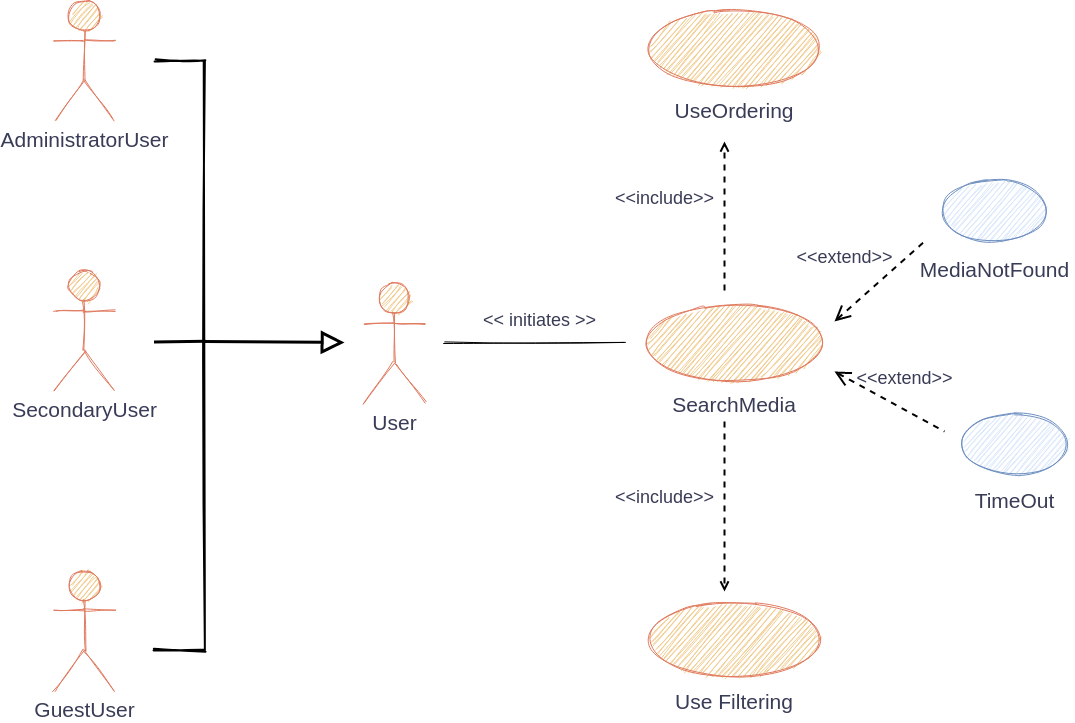

The diagram above was exported from draw.io. Its source (the exported page's mxGraphModel, read from the mxfile embedded in the PNG):
<mxGraphModel dx="1021" dy="593" grid="1" gridSize="10" guides="1" tooltips="1" connect="1" arrows="1" fold="1" page="1" pageScale="1" pageWidth="1169" pageHeight="827" background="#FFFFFF" math="0" shadow="0">
  <root>
    <mxCell id="0" />
    <mxCell id="1" parent="0" />
    <mxCell id="j63857C854Ft9tnaHSMZ-1" value="&lt;font style=&quot;font-size: 21px&quot;&gt;GuestUser&lt;/font&gt;" style="shape=umlActor;verticalLabelPosition=bottom;verticalAlign=top;html=1;outlineConnect=0;aspect=fixed;fillColor=#F2CC8F;strokeColor=#E07A5F;fontColor=#393C56;sketch=1;" parent="1" vertex="1">
      <mxGeometry x="90" y="639" width="60" height="120" as="geometry" />
    </mxCell>
    <mxCell id="j63857C854Ft9tnaHSMZ-3" value="&lt;span style=&quot;font-size: 21px&quot;&gt;SecondaryUser&lt;/span&gt;" style="shape=umlActor;verticalLabelPosition=bottom;verticalAlign=top;html=1;outlineConnect=0;aspect=fixed;fillColor=#F2CC8F;strokeColor=#E07A5F;fontColor=#393C56;sketch=1;" parent="1" vertex="1">
      <mxGeometry x="90" y="339" width="60" height="120" as="geometry" />
    </mxCell>
    <mxCell id="j63857C854Ft9tnaHSMZ-12" value="&lt;font style=&quot;font-size: 21px&quot;&gt;User&lt;/font&gt;" style="shape=umlActor;verticalLabelPosition=bottom;verticalAlign=top;html=1;outlineConnect=0;aspect=fixed;fillColor=#F2CC8F;strokeColor=#E07A5F;fontColor=#393C56;sketch=1;" parent="1" vertex="1">
      <mxGeometry x="400" y="351.5" width="60" height="120" as="geometry" />
    </mxCell>
    <mxCell id="j63857C854Ft9tnaHSMZ-13" value="" style="ellipse;whiteSpace=wrap;html=1;rounded=0;strokeColor=#E07A5F;fillColor=#F2CC8F;fontColor=#393C56;sketch=1;" parent="1" vertex="1">
      <mxGeometry x="680" y="373.5" width="180" height="76" as="geometry" />
    </mxCell>
    <mxCell id="j63857C854Ft9tnaHSMZ-14" value="&lt;font style=&quot;font-size: 21px&quot;&gt;SearchMedia&lt;/font&gt;" style="text;html=1;strokeColor=none;fillColor=none;align=center;verticalAlign=middle;whiteSpace=wrap;rounded=0;fontColor=#393C56;fontSize=13;sketch=1;" parent="1" vertex="1">
      <mxGeometry x="750" y="462.5" width="40" height="20" as="geometry" />
    </mxCell>
    <mxCell id="j63857C854Ft9tnaHSMZ-15" value="" style="endArrow=none;html=1;fontSize=13;fontColor=#393C56;sketch=1;labelBackgroundColor=#F4F1DE;" parent="1" edge="1">
      <mxGeometry width="50" height="50" relative="1" as="geometry">
        <mxPoint x="480" y="411.31" as="sourcePoint" />
        <mxPoint x="660" y="411.31" as="targetPoint" />
      </mxGeometry>
    </mxCell>
    <mxCell id="j63857C854Ft9tnaHSMZ-17" value="&lt;font style=&quot;font-size: 18px&quot;&gt;&amp;lt;&amp;lt; initiates &amp;gt;&amp;gt;&lt;/font&gt;" style="text;html=1;align=center;verticalAlign=middle;resizable=0;points=[];autosize=1;fontSize=13;fontColor=#393C56;sketch=1;" parent="1" vertex="1">
      <mxGeometry x="510" y="379" width="130" height="20" as="geometry" />
    </mxCell>
    <mxCell id="wvSEsBu-9phbGXjwR_dd-9" value="" style="strokeWidth=2;html=1;shape=mxgraph.flowchart.annotation_1;align=left;pointerEvents=1;rounded=0;fillColor=#F2CC8F;fontColor=#393C56;rotation=-180;sketch=1;" parent="1" vertex="1">
      <mxGeometry x="190" y="129" width="50" height="590" as="geometry" />
    </mxCell>
    <mxCell id="wvSEsBu-9phbGXjwR_dd-10" value="&lt;span style=&quot;font-size: 21px&quot;&gt;AdministratorUser&lt;/span&gt;" style="shape=umlActor;verticalLabelPosition=bottom;verticalAlign=top;html=1;outlineConnect=0;aspect=fixed;fillColor=#F2CC8F;strokeColor=#E07A5F;fontColor=#393C56;sketch=1;" parent="1" vertex="1">
      <mxGeometry x="90" y="69" width="60" height="120" as="geometry" />
    </mxCell>
    <mxCell id="wvSEsBu-9phbGXjwR_dd-12" value="" style="ellipse;whiteSpace=wrap;html=1;rounded=0;strokeColor=#6c8ebf;fillColor=#dae8fc;sketch=1;" parent="1" vertex="1">
      <mxGeometry x="980" y="249" width="100" height="60" as="geometry" />
    </mxCell>
    <mxCell id="wvSEsBu-9phbGXjwR_dd-13" value="&lt;font style=&quot;font-size: 21px&quot;&gt;MediaNotFound&lt;/font&gt;" style="text;html=1;align=center;verticalAlign=middle;resizable=0;points=[];autosize=1;fontColor=#393C56;sketch=1;" parent="1" vertex="1">
      <mxGeometry x="950" y="328" width="160" height="20" as="geometry" />
    </mxCell>
    <mxCell id="wvSEsBu-9phbGXjwR_dd-24" value="" style="ellipse;whiteSpace=wrap;html=1;rounded=0;strokeColor=#6c8ebf;fillColor=#dae8fc;sketch=1;" parent="1" vertex="1">
      <mxGeometry x="1000" y="482.5" width="100" height="60" as="geometry" />
    </mxCell>
    <mxCell id="wvSEsBu-9phbGXjwR_dd-27" value="&lt;font style=&quot;font-size: 21px&quot;&gt;TimeOut&lt;/font&gt;" style="text;html=1;align=center;verticalAlign=middle;resizable=0;points=[];autosize=1;fontColor=#393C56;sketch=1;" parent="1" vertex="1">
      <mxGeometry x="1000" y="559" width="100" height="20" as="geometry" />
    </mxCell>
    <mxCell id="oBMe0374urIKjo_STAZe-1" value="" style="ellipse;whiteSpace=wrap;html=1;rounded=0;strokeColor=#E07A5F;fillColor=#F2CC8F;fontColor=#393C56;sketch=1;" vertex="1" parent="1">
      <mxGeometry x="680" y="670" width="180" height="76" as="geometry" />
    </mxCell>
    <mxCell id="oBMe0374urIKjo_STAZe-2" value="&lt;font style=&quot;font-size: 21px&quot;&gt;Use Filtering&lt;/font&gt;" style="text;html=1;strokeColor=none;fillColor=none;align=center;verticalAlign=middle;whiteSpace=wrap;rounded=0;fontColor=#393C56;fontSize=13;sketch=1;" vertex="1" parent="1">
      <mxGeometry x="695" y="760" width="150" height="20" as="geometry" />
    </mxCell>
    <mxCell id="oBMe0374urIKjo_STAZe-4" value="" style="ellipse;whiteSpace=wrap;html=1;rounded=0;strokeColor=#E07A5F;fillColor=#F2CC8F;fontColor=#393C56;sketch=1;" vertex="1" parent="1">
      <mxGeometry x="680" y="79" width="180" height="76" as="geometry" />
    </mxCell>
    <mxCell id="oBMe0374urIKjo_STAZe-5" value="&lt;font style=&quot;font-size: 21px&quot;&gt;UseOrdering&lt;/font&gt;" style="text;html=1;strokeColor=none;fillColor=none;align=center;verticalAlign=middle;whiteSpace=wrap;rounded=0;fontColor=#393C56;fontSize=13;sketch=1;" vertex="1" parent="1">
      <mxGeometry x="695" y="169" width="150" height="20" as="geometry" />
    </mxCell>
    <mxCell id="oBMe0374urIKjo_STAZe-11" value="" style="endArrow=block;endSize=16;endFill=0;html=1;strokeColor=#000000;fillColor=#F2CC8F;fontColor=#393C56;strokeWidth=3;" edge="1" parent="1">
      <mxGeometry width="160" relative="1" as="geometry">
        <mxPoint x="240" y="410" as="sourcePoint" />
        <mxPoint x="380" y="411" as="targetPoint" />
      </mxGeometry>
    </mxCell>
    <mxCell id="oBMe0374urIKjo_STAZe-15" value="" style="endArrow=none;html=1;strokeColor=#000000;strokeWidth=3;fillColor=#F2CC8F;fontColor=#393C56;exitX=-0.023;exitY=0.524;exitDx=0;exitDy=0;exitPerimeter=0;entryX=1.01;entryY=0.523;entryDx=0;entryDy=0;entryPerimeter=0;" edge="1" parent="1" source="wvSEsBu-9phbGXjwR_dd-9" target="wvSEsBu-9phbGXjwR_dd-9">
      <mxGeometry width="50" height="50" relative="1" as="geometry">
        <mxPoint x="220" y="440" as="sourcePoint" />
        <mxPoint x="270" y="390" as="targetPoint" />
      </mxGeometry>
    </mxCell>
    <mxCell id="oBMe0374urIKjo_STAZe-16" value="&lt;font style=&quot;font-size: 18px&quot;&gt;&amp;lt;&amp;lt;extend&amp;gt;&amp;gt;&lt;/font&gt;" style="edgeStyle=none;html=1;startArrow=open;endArrow=none;startSize=12;verticalAlign=bottom;dashed=1;labelBackgroundColor=none;strokeColor=#000000;strokeWidth=2;fillColor=#F2CC8F;fontColor=#393C56;align=center;" edge="1" parent="1">
      <mxGeometry x="-0.3241" y="31" width="160" relative="1" as="geometry">
        <mxPoint x="870" y="390" as="sourcePoint" />
        <mxPoint x="960" y="310" as="targetPoint" />
        <mxPoint as="offset" />
      </mxGeometry>
    </mxCell>
    <mxCell id="oBMe0374urIKjo_STAZe-17" value="&lt;font style=&quot;font-size: 18px&quot;&gt;&amp;lt;&amp;lt;extend&amp;gt;&amp;gt;&lt;/font&gt;" style="edgeStyle=none;html=1;startArrow=open;endArrow=none;startSize=12;verticalAlign=bottom;dashed=1;labelBackgroundColor=none;strokeColor=#000000;strokeWidth=2;fillColor=#F2CC8F;fontColor=#393C56;align=center;" edge="1" parent="1">
      <mxGeometry x="0.1338" y="16" width="160" relative="1" as="geometry">
        <mxPoint x="870" y="440" as="sourcePoint" />
        <mxPoint x="980" y="500" as="targetPoint" />
        <mxPoint as="offset" />
      </mxGeometry>
    </mxCell>
    <mxCell id="oBMe0374urIKjo_STAZe-18" value="&lt;font style=&quot;font-size: 18px&quot;&gt;&amp;lt;&amp;lt;include&amp;gt;&amp;gt;&lt;/font&gt;" style="edgeStyle=none;html=1;endArrow=open;verticalAlign=bottom;dashed=1;labelBackgroundColor=none;strokeColor=#000000;strokeWidth=2;fillColor=#F2CC8F;fontColor=#393C56;" edge="1" parent="1">
      <mxGeometry x="0.0588" y="-60" width="160" relative="1" as="geometry">
        <mxPoint x="760" y="490" as="sourcePoint" />
        <mxPoint x="760" y="660" as="targetPoint" />
        <mxPoint as="offset" />
      </mxGeometry>
    </mxCell>
    <mxCell id="oBMe0374urIKjo_STAZe-19" value="&lt;font style=&quot;font-size: 18px&quot;&gt;&amp;lt;&amp;lt;include&amp;gt;&amp;gt;&lt;/font&gt;" style="edgeStyle=none;html=1;endArrow=open;verticalAlign=bottom;dashed=1;labelBackgroundColor=none;strokeColor=#000000;strokeWidth=2;fillColor=#F2CC8F;fontColor=#393C56;" edge="1" parent="1">
      <mxGeometry x="0.0604" y="60" width="160" relative="1" as="geometry">
        <mxPoint x="760" y="359" as="sourcePoint" />
        <mxPoint x="760" y="210" as="targetPoint" />
        <mxPoint as="offset" />
      </mxGeometry>
    </mxCell>
  </root>
</mxGraphModel>